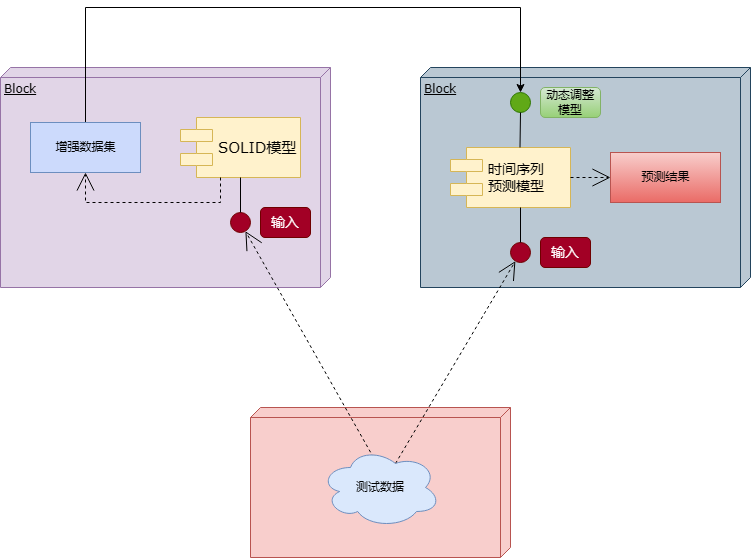

The diagram above was exported from draw.io. Its source (the exported page's mxGraphModel, read from the mxfile embedded in the PNG):
<mxGraphModel dx="1221" dy="759" grid="1" gridSize="10" guides="1" tooltips="1" connect="1" arrows="1" fold="1" page="1" pageScale="1" pageWidth="1100" pageHeight="850" background="none" math="0" shadow="0">
  <root>
    <mxCell id="0" />
    <mxCell id="1" parent="0" />
    <mxCell id="39150e848f15840c-1" value="Block" style="verticalAlign=top;align=left;spacingTop=8;spacingLeft=2;spacingRight=12;shape=cube;size=10;direction=south;fontStyle=4;html=1;rounded=0;shadow=0;comic=0;labelBackgroundColor=none;strokeWidth=1;fontFamily=Verdana;fontSize=12;fillColor=#e1d5e7;strokeColor=#9673a6;" parent="1" vertex="1">
      <mxGeometry x="210" y="300" width="330" height="220" as="geometry" />
    </mxCell>
    <mxCell id="39150e848f15840c-2" value="Block" style="verticalAlign=top;align=left;spacingTop=8;spacingLeft=2;spacingRight=12;shape=cube;size=10;direction=south;fontStyle=4;html=1;rounded=0;shadow=0;comic=0;labelBackgroundColor=none;strokeWidth=1;fontFamily=Verdana;fontSize=12;fillColor=#bac8d3;strokeColor=#23445d;" parent="1" vertex="1">
      <mxGeometry x="630" y="300" width="330" height="220" as="geometry" />
    </mxCell>
    <mxCell id="39150e848f15840c-3" value="" style="verticalAlign=top;align=left;spacingTop=8;spacingLeft=2;spacingRight=12;shape=cube;size=10;direction=south;fontStyle=4;html=1;rounded=0;shadow=0;comic=0;labelBackgroundColor=none;strokeWidth=1;fontFamily=Verdana;fontSize=12;fillColor=#f8cecc;strokeColor=#b85450;" parent="1" vertex="1">
      <mxGeometry x="460" y="640" width="260" height="150" as="geometry" />
    </mxCell>
    <mxCell id="4z3zu3sptIRMyuK-x9WM-18" style="edgeStyle=orthogonalEdgeStyle;rounded=0;orthogonalLoop=1;jettySize=auto;html=1;exitX=0.5;exitY=0;exitDx=0;exitDy=0;entryX=0.5;entryY=0;entryDx=0;entryDy=0;" edge="1" parent="1" source="39150e848f15840c-4" target="4z3zu3sptIRMyuK-x9WM-15">
      <mxGeometry relative="1" as="geometry">
        <Array as="points">
          <mxPoint x="295" y="240" />
          <mxPoint x="730" y="240" />
        </Array>
      </mxGeometry>
    </mxCell>
    <mxCell id="39150e848f15840c-4" value="增强数据集" style="html=1;rounded=0;shadow=0;comic=0;labelBackgroundColor=none;strokeWidth=1;fontFamily=Verdana;fontSize=12;align=center;fillColor=#CCDAFC;strokeColor=#6c8ebf;" parent="1" vertex="1">
      <mxGeometry x="240" y="355" width="110" height="50" as="geometry" />
    </mxCell>
    <mxCell id="39150e848f15840c-5" value="&lt;font style=&quot;font-size: 15px;&quot;&gt;SOLID模型&lt;/font&gt;" style="shape=component;align=left;spacingLeft=36;rounded=0;shadow=0;comic=0;labelBackgroundColor=none;strokeWidth=1;fontFamily=Verdana;fontSize=12;html=1;fillColor=#fff2cc;strokeColor=#d6b656;" parent="1" vertex="1">
      <mxGeometry x="390" y="350" width="120" height="60" as="geometry" />
    </mxCell>
    <mxCell id="39150e848f15840c-6" value="" style="ellipse;whiteSpace=wrap;html=1;rounded=0;shadow=0;comic=0;labelBackgroundColor=none;strokeWidth=1;fontFamily=Verdana;fontSize=12;align=center;fillColor=#a20025;fontColor=#ffffff;strokeColor=#6F0000;" parent="1" vertex="1">
      <mxGeometry x="440" y="445" width="20" height="20" as="geometry" />
    </mxCell>
    <mxCell id="39150e848f15840c-7" value="&lt;font style=&quot;font-size: 14px;&quot;&gt;时间序列&lt;/font&gt;&lt;div style=&quot;font-size: 14px;&quot;&gt;&lt;font style=&quot;font-size: 14px;&quot;&gt;预测模型&lt;/font&gt;&lt;/div&gt;" style="shape=component;align=left;spacingLeft=36;rounded=0;shadow=0;comic=0;labelBackgroundColor=none;strokeWidth=1;fontFamily=Verdana;fontSize=12;html=1;fillColor=#fff2cc;strokeColor=#d6b656;" parent="1" vertex="1">
      <mxGeometry x="660" y="380" width="120" height="60" as="geometry" />
    </mxCell>
    <mxCell id="39150e848f15840c-8" value="预测结果" style="html=1;rounded=0;shadow=0;comic=0;labelBackgroundColor=none;strokeWidth=1;fontFamily=Verdana;fontSize=12;align=center;fillColor=#f8cecc;gradientColor=#ea6b66;strokeColor=#b85450;" parent="1" vertex="1">
      <mxGeometry x="820" y="385" width="110" height="50" as="geometry" />
    </mxCell>
    <mxCell id="39150e848f15840c-9" value="" style="ellipse;whiteSpace=wrap;html=1;rounded=0;shadow=0;comic=0;labelBackgroundColor=none;strokeWidth=1;fontFamily=Verdana;fontSize=12;align=center;fillColor=#a20025;fontColor=#ffffff;strokeColor=#6F0000;" parent="1" vertex="1">
      <mxGeometry x="720" y="475" width="20" height="20" as="geometry" />
    </mxCell>
    <mxCell id="39150e848f15840c-11" style="edgeStyle=none;rounded=0;html=1;dashed=1;labelBackgroundColor=none;startArrow=none;startFill=0;startSize=8;endArrow=open;endFill=0;endSize=16;fontFamily=Verdana;fontSize=12;" parent="1" target="39150e848f15840c-6" edge="1">
      <mxGeometry relative="1" as="geometry">
        <mxPoint x="583.0188679245282" y="690" as="sourcePoint" />
      </mxGeometry>
    </mxCell>
    <mxCell id="39150e848f15840c-12" style="edgeStyle=none;rounded=0;html=1;dashed=1;labelBackgroundColor=none;startArrow=none;startFill=0;startSize=8;endArrow=open;endFill=0;endSize=16;fontFamily=Verdana;fontSize=12;exitX=0.625;exitY=0.2;exitDx=0;exitDy=0;exitPerimeter=0;" parent="1" source="4z3zu3sptIRMyuK-x9WM-4" target="39150e848f15840c-9" edge="1">
      <mxGeometry relative="1" as="geometry">
        <mxPoint x="640" y="630" as="sourcePoint" />
      </mxGeometry>
    </mxCell>
    <mxCell id="39150e848f15840c-13" style="edgeStyle=elbowEdgeStyle;rounded=0;html=1;labelBackgroundColor=none;startArrow=none;startFill=0;startSize=8;endArrow=none;endFill=0;endSize=16;fontFamily=Verdana;fontSize=12;" parent="1" source="39150e848f15840c-9" target="39150e848f15840c-7" edge="1">
      <mxGeometry relative="1" as="geometry" />
    </mxCell>
    <mxCell id="39150e848f15840c-14" style="edgeStyle=elbowEdgeStyle;rounded=0;html=1;labelBackgroundColor=none;startArrow=none;startFill=0;startSize=8;endArrow=none;endFill=0;endSize=16;fontFamily=Verdana;fontSize=12;" parent="1" source="39150e848f15840c-6" target="39150e848f15840c-5" edge="1">
      <mxGeometry relative="1" as="geometry" />
    </mxCell>
    <mxCell id="39150e848f15840c-15" style="edgeStyle=orthogonalEdgeStyle;rounded=0;html=1;labelBackgroundColor=none;startArrow=none;startFill=0;startSize=8;endArrow=open;endFill=0;endSize=16;fontFamily=Verdana;fontSize=12;dashed=1;" parent="1" source="39150e848f15840c-5" target="39150e848f15840c-4" edge="1">
      <mxGeometry relative="1" as="geometry">
        <Array as="points">
          <mxPoint x="430" y="435" />
          <mxPoint x="295" y="435" />
        </Array>
      </mxGeometry>
    </mxCell>
    <mxCell id="39150e848f15840c-16" style="edgeStyle=orthogonalEdgeStyle;rounded=0;html=1;dashed=1;labelBackgroundColor=none;startArrow=none;startFill=0;startSize=8;endArrow=open;endFill=0;endSize=16;fontFamily=Verdana;fontSize=12;" parent="1" source="39150e848f15840c-7" target="39150e848f15840c-8" edge="1">
      <mxGeometry relative="1" as="geometry" />
    </mxCell>
    <mxCell id="4z3zu3sptIRMyuK-x9WM-4" value="测试数据" style="ellipse;shape=cloud;whiteSpace=wrap;html=1;fillColor=#dae8fc;strokeColor=#6c8ebf;" vertex="1" parent="1">
      <mxGeometry x="530" y="680" width="120" height="80" as="geometry" />
    </mxCell>
    <mxCell id="4z3zu3sptIRMyuK-x9WM-15" value="" style="ellipse;whiteSpace=wrap;html=1;rounded=0;shadow=0;comic=0;labelBackgroundColor=none;strokeWidth=1;fontFamily=Verdana;fontSize=12;align=center;fillColor=#60a917;fontColor=#ffffff;strokeColor=#2D7600;" vertex="1" parent="1">
      <mxGeometry x="720" y="325" width="20" height="20" as="geometry" />
    </mxCell>
    <mxCell id="4z3zu3sptIRMyuK-x9WM-16" style="edgeStyle=elbowEdgeStyle;rounded=0;html=1;labelBackgroundColor=none;startArrow=none;startFill=0;startSize=8;endArrow=none;endFill=0;endSize=16;fontFamily=Verdana;fontSize=12;" edge="1" parent="1">
      <mxGeometry relative="1" as="geometry">
        <mxPoint x="729.5" y="380" as="sourcePoint" />
        <mxPoint x="729.5" y="345" as="targetPoint" />
      </mxGeometry>
    </mxCell>
    <mxCell id="4z3zu3sptIRMyuK-x9WM-22" value="动态调整模型" style="rounded=1;whiteSpace=wrap;html=1;fillColor=#d5e8d4;gradientColor=#97d077;strokeColor=#82b366;" vertex="1" parent="1">
      <mxGeometry x="750" y="320" width="60" height="30" as="geometry" />
    </mxCell>
    <mxCell id="4z3zu3sptIRMyuK-x9WM-23" value="&lt;font style=&quot;font-size: 14px;&quot;&gt;输入&lt;/font&gt;" style="rounded=1;whiteSpace=wrap;html=1;fillColor=#a20025;strokeColor=#6F0000;fontColor=#ffffff;" vertex="1" parent="1">
      <mxGeometry x="750" y="470" width="50" height="30" as="geometry" />
    </mxCell>
    <mxCell id="4z3zu3sptIRMyuK-x9WM-24" value="&lt;font style=&quot;font-size: 14px;&quot;&gt;输入&lt;/font&gt;" style="rounded=1;whiteSpace=wrap;html=1;fillColor=#a20025;strokeColor=#6F0000;fontColor=#ffffff;" vertex="1" parent="1">
      <mxGeometry x="470" y="440" width="50" height="30" as="geometry" />
    </mxCell>
  </root>
</mxGraphModel>